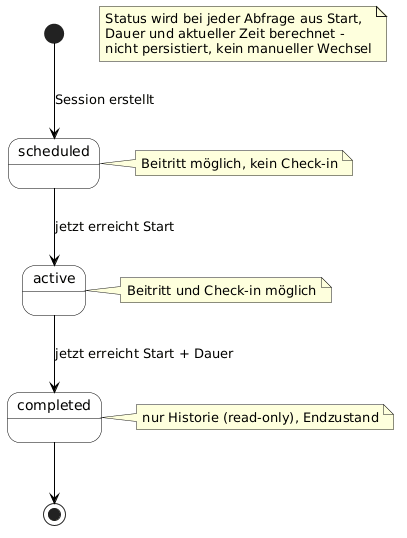

The diagram above was rendered by PlantUML. Its source (embedded in the PNG):
@startuml
skinparam backgroundColor White
skinparam state {
  BackgroundColor White
  BorderColor Black
}
skinparam ArrowColor Black

[*] --> scheduled : Session erstellt
scheduled --> active : jetzt erreicht Start
active --> completed : jetzt erreicht Start + Dauer
completed --> [*]

note right of scheduled : Beitritt möglich, kein Check-in
note right of active : Beitritt und Check-in möglich
note right of completed : nur Historie (read-only), Endzustand

note "Status wird bei jeder Abfrage aus Start,\nDauer und aktueller Zeit berechnet -\nnicht persistiert, kein manueller Wechsel" as N
@enduml